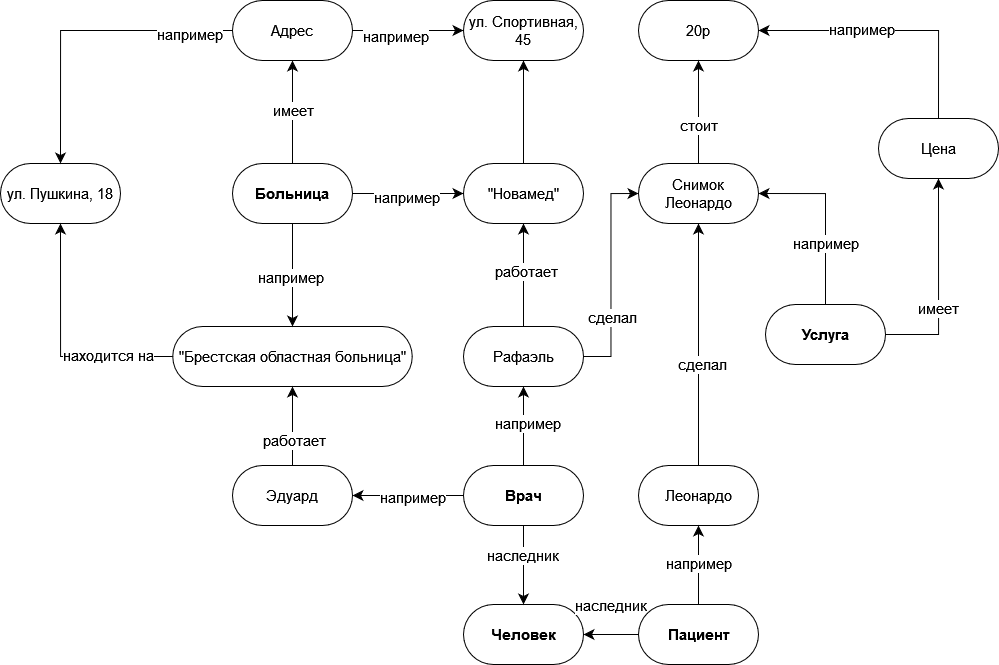

The diagram above was exported from draw.io. Its source (the exported page's mxGraphModel, read from the mxfile embedded in the PNG):
<mxGraphModel dx="2312" dy="1035" grid="0" gridSize="10" guides="1" tooltips="1" connect="1" arrows="1" fold="1" page="0" pageScale="1" pageWidth="827" pageHeight="1169" math="0" shadow="0">
  <root>
    <mxCell id="0" />
    <mxCell id="1" parent="0" />
    <mxCell id="hlPVLqcWs_SXu_4-icYJ-14" value="&lt;b style=&quot;font-size: 15px;&quot;&gt;Человек&lt;/b&gt;" style="rounded=1;whiteSpace=wrap;html=1;arcSize=50;fontSize=15;" vertex="1" parent="1">
      <mxGeometry x="116" y="949" width="120" height="60" as="geometry" />
    </mxCell>
    <mxCell id="hlPVLqcWs_SXu_4-icYJ-50" style="edgeStyle=orthogonalEdgeStyle;rounded=0;orthogonalLoop=1;jettySize=auto;html=1;exitX=0.5;exitY=0;exitDx=0;exitDy=0;entryX=1;entryY=0.5;entryDx=0;entryDy=0;fontSize=15;startSize=8;endSize=8;" edge="1" parent="1" source="hlPVLqcWs_SXu_4-icYJ-15" target="hlPVLqcWs_SXu_4-icYJ-49">
      <mxGeometry relative="1" as="geometry" />
    </mxCell>
    <mxCell id="hlPVLqcWs_SXu_4-icYJ-70" value="например" style="edgeLabel;html=1;align=center;verticalAlign=middle;resizable=0;points=[];;fontSize=15;" vertex="1" connectable="0" parent="hlPVLqcWs_SXu_4-icYJ-50">
      <mxGeometry x="-0.3049" y="1" relative="1" as="geometry">
        <mxPoint as="offset" />
      </mxGeometry>
    </mxCell>
    <mxCell id="hlPVLqcWs_SXu_4-icYJ-51" style="edgeStyle=orthogonalEdgeStyle;rounded=0;orthogonalLoop=1;jettySize=auto;html=1;exitX=1;exitY=0.5;exitDx=0;exitDy=0;entryX=0.5;entryY=1;entryDx=0;entryDy=0;fontSize=15;startSize=8;endSize=8;" edge="1" parent="1" source="hlPVLqcWs_SXu_4-icYJ-15" target="hlPVLqcWs_SXu_4-icYJ-48">
      <mxGeometry relative="1" as="geometry" />
    </mxCell>
    <mxCell id="hlPVLqcWs_SXu_4-icYJ-71" value="имеет" style="edgeLabel;html=1;align=center;verticalAlign=middle;resizable=0;points=[];;fontSize=15;" vertex="1" connectable="0" parent="hlPVLqcWs_SXu_4-icYJ-51">
      <mxGeometry x="-0.2382" y="1" relative="1" as="geometry">
        <mxPoint as="offset" />
      </mxGeometry>
    </mxCell>
    <mxCell id="hlPVLqcWs_SXu_4-icYJ-15" value="&lt;b style=&quot;font-size: 15px;&quot;&gt;Услуга&lt;/b&gt;" style="rounded=1;whiteSpace=wrap;html=1;arcSize=50;fontSize=15;" vertex="1" parent="1">
      <mxGeometry x="418" y="649" width="120" height="60" as="geometry" />
    </mxCell>
    <mxCell id="hlPVLqcWs_SXu_4-icYJ-44" style="edgeStyle=orthogonalEdgeStyle;rounded=0;orthogonalLoop=1;jettySize=auto;html=1;exitX=0.5;exitY=0;exitDx=0;exitDy=0;entryX=0.5;entryY=1;entryDx=0;entryDy=0;fontSize=15;startSize=8;endSize=8;" edge="1" parent="1" source="hlPVLqcWs_SXu_4-icYJ-16" target="hlPVLqcWs_SXu_4-icYJ-49">
      <mxGeometry relative="1" as="geometry" />
    </mxCell>
    <mxCell id="hlPVLqcWs_SXu_4-icYJ-69" value="сделал" style="edgeLabel;html=1;align=center;verticalAlign=middle;resizable=0;points=[];;fontSize=15;" vertex="1" connectable="0" parent="hlPVLqcWs_SXu_4-icYJ-44">
      <mxGeometry x="-0.1588" y="-3" relative="1" as="geometry">
        <mxPoint as="offset" />
      </mxGeometry>
    </mxCell>
    <mxCell id="hlPVLqcWs_SXu_4-icYJ-16" value="Леонардо" style="rounded=1;whiteSpace=wrap;html=1;arcSize=50;fontSize=15;" vertex="1" parent="1">
      <mxGeometry x="291" y="810" width="120" height="60" as="geometry" />
    </mxCell>
    <mxCell id="hlPVLqcWs_SXu_4-icYJ-42" style="edgeStyle=none;curved=1;rounded=0;orthogonalLoop=1;jettySize=auto;html=1;exitX=1;exitY=0.5;exitDx=0;exitDy=0;entryX=1;entryY=0.5;entryDx=0;entryDy=0;fontSize=15;startSize=8;endSize=8;" edge="1" parent="1" source="hlPVLqcWs_SXu_4-icYJ-17" target="hlPVLqcWs_SXu_4-icYJ-14">
      <mxGeometry relative="1" as="geometry" />
    </mxCell>
    <mxCell id="hlPVLqcWs_SXu_4-icYJ-67" value="наследник" style="edgeLabel;html=1;align=center;verticalAlign=middle;resizable=0;points=[];;fontSize=15;" vertex="1" connectable="0" parent="hlPVLqcWs_SXu_4-icYJ-42">
      <mxGeometry x="0.6602" y="2" relative="1" as="geometry">
        <mxPoint x="-3" y="-32" as="offset" />
      </mxGeometry>
    </mxCell>
    <mxCell id="hlPVLqcWs_SXu_4-icYJ-43" style="edgeStyle=none;curved=1;rounded=0;orthogonalLoop=1;jettySize=auto;html=1;exitX=0.5;exitY=1;exitDx=0;exitDy=0;fontSize=15;startSize=8;endSize=8;" edge="1" parent="1" source="hlPVLqcWs_SXu_4-icYJ-17" target="hlPVLqcWs_SXu_4-icYJ-16">
      <mxGeometry relative="1" as="geometry">
        <mxPoint x="349" y="845" as="targetPoint" />
      </mxGeometry>
    </mxCell>
    <mxCell id="hlPVLqcWs_SXu_4-icYJ-68" value="например" style="edgeLabel;html=1;align=center;verticalAlign=middle;resizable=0;points=[];;fontSize=15;" vertex="1" connectable="0" parent="hlPVLqcWs_SXu_4-icYJ-43">
      <mxGeometry x="0.4502" y="1" relative="1" as="geometry">
        <mxPoint as="offset" />
      </mxGeometry>
    </mxCell>
    <mxCell id="hlPVLqcWs_SXu_4-icYJ-17" value="&lt;b style=&quot;font-size: 15px;&quot;&gt;Пациент&lt;/b&gt;" style="rounded=1;whiteSpace=wrap;html=1;arcSize=50;fontSize=15;" vertex="1" parent="1">
      <mxGeometry x="291" y="949" width="120" height="60" as="geometry" />
    </mxCell>
    <mxCell id="hlPVLqcWs_SXu_4-icYJ-38" style="edgeStyle=none;curved=1;rounded=0;orthogonalLoop=1;jettySize=auto;html=1;exitX=0;exitY=0.5;exitDx=0;exitDy=0;entryX=1;entryY=0.5;entryDx=0;entryDy=0;fontSize=15;startSize=8;endSize=8;" edge="1" parent="1" source="hlPVLqcWs_SXu_4-icYJ-18" target="hlPVLqcWs_SXu_4-icYJ-33">
      <mxGeometry relative="1" as="geometry" />
    </mxCell>
    <mxCell id="hlPVLqcWs_SXu_4-icYJ-65" value="например" style="edgeLabel;html=1;align=center;verticalAlign=middle;resizable=0;points=[];;fontSize=15;" vertex="1" connectable="0" parent="hlPVLqcWs_SXu_4-icYJ-38">
      <mxGeometry x="-0.0564" y="1" relative="1" as="geometry">
        <mxPoint as="offset" />
      </mxGeometry>
    </mxCell>
    <mxCell id="hlPVLqcWs_SXu_4-icYJ-40" style="edgeStyle=none;curved=1;rounded=0;orthogonalLoop=1;jettySize=auto;html=1;exitX=0.5;exitY=0;exitDx=0;exitDy=0;entryX=0.5;entryY=1;entryDx=0;entryDy=0;fontSize=15;startSize=8;endSize=8;" edge="1" parent="1" source="hlPVLqcWs_SXu_4-icYJ-18" target="hlPVLqcWs_SXu_4-icYJ-19">
      <mxGeometry relative="1" as="geometry" />
    </mxCell>
    <mxCell id="hlPVLqcWs_SXu_4-icYJ-64" value="например" style="edgeLabel;html=1;align=center;verticalAlign=middle;resizable=0;points=[];;fontSize=15;" vertex="1" connectable="0" parent="hlPVLqcWs_SXu_4-icYJ-40">
      <mxGeometry x="0.0846" y="-3" relative="1" as="geometry">
        <mxPoint as="offset" />
      </mxGeometry>
    </mxCell>
    <mxCell id="hlPVLqcWs_SXu_4-icYJ-41" style="edgeStyle=none;curved=1;rounded=0;orthogonalLoop=1;jettySize=auto;html=1;exitX=0.5;exitY=1;exitDx=0;exitDy=0;entryX=0.5;entryY=0;entryDx=0;entryDy=0;fontSize=15;startSize=8;endSize=8;" edge="1" parent="1" source="hlPVLqcWs_SXu_4-icYJ-18" target="hlPVLqcWs_SXu_4-icYJ-14">
      <mxGeometry relative="1" as="geometry" />
    </mxCell>
    <mxCell id="hlPVLqcWs_SXu_4-icYJ-66" value="наследник" style="edgeLabel;html=1;align=center;verticalAlign=middle;resizable=0;points=[];;fontSize=15;" vertex="1" connectable="0" parent="hlPVLqcWs_SXu_4-icYJ-41">
      <mxGeometry x="-0.2458" y="-2" relative="1" as="geometry">
        <mxPoint as="offset" />
      </mxGeometry>
    </mxCell>
    <mxCell id="hlPVLqcWs_SXu_4-icYJ-18" value="&lt;b style=&quot;font-size: 15px;&quot;&gt;Врач&lt;/b&gt;" style="rounded=1;whiteSpace=wrap;html=1;arcSize=50;fontSize=15;" vertex="1" parent="1">
      <mxGeometry x="116" y="810" width="120" height="60" as="geometry" />
    </mxCell>
    <mxCell id="hlPVLqcWs_SXu_4-icYJ-39" style="edgeStyle=none;curved=1;rounded=0;orthogonalLoop=1;jettySize=auto;html=1;exitX=0.5;exitY=0;exitDx=0;exitDy=0;entryX=0.5;entryY=1;entryDx=0;entryDy=0;fontSize=15;startSize=8;endSize=8;" edge="1" parent="1" source="hlPVLqcWs_SXu_4-icYJ-19" target="hlPVLqcWs_SXu_4-icYJ-21">
      <mxGeometry relative="1" as="geometry" />
    </mxCell>
    <mxCell id="hlPVLqcWs_SXu_4-icYJ-63" value="работает" style="edgeLabel;html=1;align=center;verticalAlign=middle;resizable=0;points=[];;fontSize=15;" vertex="1" connectable="0" parent="hlPVLqcWs_SXu_4-icYJ-39">
      <mxGeometry x="0.0966" y="-2" relative="1" as="geometry">
        <mxPoint as="offset" />
      </mxGeometry>
    </mxCell>
    <mxCell id="hlPVLqcWs_SXu_4-icYJ-53" style="edgeStyle=orthogonalEdgeStyle;rounded=0;orthogonalLoop=1;jettySize=auto;html=1;exitX=1;exitY=0.5;exitDx=0;exitDy=0;entryX=0;entryY=0.5;entryDx=0;entryDy=0;fontSize=15;startSize=8;endSize=8;" edge="1" parent="1" source="hlPVLqcWs_SXu_4-icYJ-19" target="hlPVLqcWs_SXu_4-icYJ-49">
      <mxGeometry relative="1" as="geometry" />
    </mxCell>
    <mxCell id="hlPVLqcWs_SXu_4-icYJ-74" value="сделал" style="edgeLabel;html=1;align=center;verticalAlign=middle;resizable=0;points=[];;fontSize=15;" vertex="1" connectable="0" parent="hlPVLqcWs_SXu_4-icYJ-53">
      <mxGeometry x="-0.389" y="-1" relative="1" as="geometry">
        <mxPoint as="offset" />
      </mxGeometry>
    </mxCell>
    <mxCell id="hlPVLqcWs_SXu_4-icYJ-19" value="Рафаэль" style="rounded=1;whiteSpace=wrap;html=1;arcSize=50;fontSize=15;" vertex="1" parent="1">
      <mxGeometry x="116" y="671" width="120" height="60" as="geometry" />
    </mxCell>
    <mxCell id="hlPVLqcWs_SXu_4-icYJ-20" value="&lt;font style=&quot;font-size: 15px;&quot;&gt;&quot;Брестская областная больница&quot;&lt;/font&gt;" style="rounded=1;whiteSpace=wrap;html=1;arcSize=50;fontSize=15;" vertex="1" parent="1">
      <mxGeometry x="-174.75" y="671" width="239.5" height="60" as="geometry" />
    </mxCell>
    <mxCell id="hlPVLqcWs_SXu_4-icYJ-29" style="edgeStyle=none;curved=1;rounded=0;orthogonalLoop=1;jettySize=auto;html=1;exitX=0.5;exitY=0;exitDx=0;exitDy=0;fontSize=15;startSize=8;endSize=8;" edge="1" parent="1" source="hlPVLqcWs_SXu_4-icYJ-21" target="hlPVLqcWs_SXu_4-icYJ-22">
      <mxGeometry relative="1" as="geometry" />
    </mxCell>
    <mxCell id="hlPVLqcWs_SXu_4-icYJ-21" value="&quot;Новамед&quot;" style="rounded=1;whiteSpace=wrap;html=1;arcSize=50;fontSize=15;" vertex="1" parent="1">
      <mxGeometry x="116" y="508" width="120" height="60" as="geometry" />
    </mxCell>
    <mxCell id="hlPVLqcWs_SXu_4-icYJ-22" value="ул. Спортивная, 45" style="rounded=1;whiteSpace=wrap;html=1;arcSize=50;fontSize=15;" vertex="1" parent="1">
      <mxGeometry x="116" y="345" width="120" height="60" as="geometry" />
    </mxCell>
    <mxCell id="hlPVLqcWs_SXu_4-icYJ-26" style="edgeStyle=none;curved=1;rounded=0;orthogonalLoop=1;jettySize=auto;html=1;exitX=0.5;exitY=0;exitDx=0;exitDy=0;entryX=0.5;entryY=1;entryDx=0;entryDy=0;fontSize=15;startSize=8;endSize=8;" edge="1" parent="1" source="hlPVLqcWs_SXu_4-icYJ-23" target="hlPVLqcWs_SXu_4-icYJ-25">
      <mxGeometry relative="1" as="geometry" />
    </mxCell>
    <mxCell id="hlPVLqcWs_SXu_4-icYJ-56" value="имеет" style="edgeLabel;html=1;align=center;verticalAlign=middle;resizable=0;points=[];;fontSize=15;" vertex="1" connectable="0" parent="hlPVLqcWs_SXu_4-icYJ-26">
      <mxGeometry x="0.0458" relative="1" as="geometry">
        <mxPoint as="offset" />
      </mxGeometry>
    </mxCell>
    <mxCell id="hlPVLqcWs_SXu_4-icYJ-28" style="edgeStyle=none;curved=1;rounded=0;orthogonalLoop=1;jettySize=auto;html=1;exitX=1;exitY=0.5;exitDx=0;exitDy=0;fontSize=15;startSize=8;endSize=8;" edge="1" parent="1" source="hlPVLqcWs_SXu_4-icYJ-23" target="hlPVLqcWs_SXu_4-icYJ-21">
      <mxGeometry relative="1" as="geometry" />
    </mxCell>
    <mxCell id="hlPVLqcWs_SXu_4-icYJ-62" value="например" style="edgeLabel;html=1;align=center;verticalAlign=middle;resizable=0;points=[];;fontSize=15;" vertex="1" connectable="0" parent="hlPVLqcWs_SXu_4-icYJ-28">
      <mxGeometry x="-0.0384" y="-3" relative="1" as="geometry">
        <mxPoint as="offset" />
      </mxGeometry>
    </mxCell>
    <mxCell id="hlPVLqcWs_SXu_4-icYJ-30" style="edgeStyle=none;curved=1;rounded=0;orthogonalLoop=1;jettySize=auto;html=1;exitX=0.5;exitY=1;exitDx=0;exitDy=0;fontSize=15;startSize=8;endSize=8;" edge="1" parent="1" source="hlPVLqcWs_SXu_4-icYJ-23" target="hlPVLqcWs_SXu_4-icYJ-20">
      <mxGeometry relative="1" as="geometry" />
    </mxCell>
    <mxCell id="hlPVLqcWs_SXu_4-icYJ-59" value="например" style="edgeLabel;html=1;align=center;verticalAlign=middle;resizable=0;points=[];;fontSize=15;" vertex="1" connectable="0" parent="hlPVLqcWs_SXu_4-icYJ-30">
      <mxGeometry x="0.0261" y="-3" relative="1" as="geometry">
        <mxPoint as="offset" />
      </mxGeometry>
    </mxCell>
    <mxCell id="hlPVLqcWs_SXu_4-icYJ-23" value="&lt;b style=&quot;font-size: 15px;&quot;&gt;Больница&lt;/b&gt;" style="rounded=1;whiteSpace=wrap;html=1;arcSize=50;fontSize=15;" vertex="1" parent="1">
      <mxGeometry x="-115" y="508" width="120" height="60" as="geometry" />
    </mxCell>
    <mxCell id="hlPVLqcWs_SXu_4-icYJ-24" value="ул. Пушкина, 18" style="rounded=1;whiteSpace=wrap;html=1;arcSize=50;fontSize=15;" vertex="1" parent="1">
      <mxGeometry x="-347" y="508" width="120" height="60" as="geometry" />
    </mxCell>
    <mxCell id="hlPVLqcWs_SXu_4-icYJ-27" style="edgeStyle=none;curved=1;rounded=0;orthogonalLoop=1;jettySize=auto;html=1;exitX=1;exitY=0.5;exitDx=0;exitDy=0;fontSize=15;startSize=8;endSize=8;" edge="1" parent="1" source="hlPVLqcWs_SXu_4-icYJ-25" target="hlPVLqcWs_SXu_4-icYJ-22">
      <mxGeometry relative="1" as="geometry" />
    </mxCell>
    <mxCell id="hlPVLqcWs_SXu_4-icYJ-58" value="например" style="edgeLabel;html=1;align=center;verticalAlign=middle;resizable=0;points=[];;fontSize=15;" vertex="1" connectable="0" parent="hlPVLqcWs_SXu_4-icYJ-27">
      <mxGeometry x="-0.2281" y="-5" relative="1" as="geometry">
        <mxPoint as="offset" />
      </mxGeometry>
    </mxCell>
    <mxCell id="hlPVLqcWs_SXu_4-icYJ-32" style="edgeStyle=orthogonalEdgeStyle;rounded=0;orthogonalLoop=1;jettySize=auto;html=1;exitX=0;exitY=0.5;exitDx=0;exitDy=0;fontSize=15;startSize=8;endSize=8;entryX=0.5;entryY=0;entryDx=0;entryDy=0;" edge="1" parent="1" source="hlPVLqcWs_SXu_4-icYJ-25" target="hlPVLqcWs_SXu_4-icYJ-24">
      <mxGeometry relative="1" as="geometry" />
    </mxCell>
    <mxCell id="hlPVLqcWs_SXu_4-icYJ-57" value="например" style="edgeLabel;html=1;align=center;verticalAlign=middle;resizable=0;points=[];;fontSize=15;" vertex="1" connectable="0" parent="hlPVLqcWs_SXu_4-icYJ-32">
      <mxGeometry x="-0.7149" y="3" relative="1" as="geometry">
        <mxPoint as="offset" />
      </mxGeometry>
    </mxCell>
    <mxCell id="hlPVLqcWs_SXu_4-icYJ-25" value="Адрес" style="rounded=1;whiteSpace=wrap;html=1;arcSize=50;fontSize=15;" vertex="1" parent="1">
      <mxGeometry x="-115" y="345" width="120" height="60" as="geometry" />
    </mxCell>
    <mxCell id="hlPVLqcWs_SXu_4-icYJ-31" style="edgeStyle=orthogonalEdgeStyle;rounded=0;orthogonalLoop=1;jettySize=auto;html=1;exitX=0;exitY=0.5;exitDx=0;exitDy=0;entryX=0.5;entryY=1;entryDx=0;entryDy=0;fontSize=15;startSize=8;endSize=8;" edge="1" parent="1" source="hlPVLqcWs_SXu_4-icYJ-20" target="hlPVLqcWs_SXu_4-icYJ-24">
      <mxGeometry relative="1" as="geometry" />
    </mxCell>
    <mxCell id="hlPVLqcWs_SXu_4-icYJ-60" value="находится на" style="edgeLabel;html=1;align=center;verticalAlign=middle;resizable=0;points=[];;fontSize=15;" vertex="1" connectable="0" parent="hlPVLqcWs_SXu_4-icYJ-31">
      <mxGeometry x="-0.4719" y="-2" relative="1" as="geometry">
        <mxPoint as="offset" />
      </mxGeometry>
    </mxCell>
    <mxCell id="hlPVLqcWs_SXu_4-icYJ-37" style="edgeStyle=none;curved=1;rounded=0;orthogonalLoop=1;jettySize=auto;html=1;exitX=0.5;exitY=0;exitDx=0;exitDy=0;entryX=0.5;entryY=1;entryDx=0;entryDy=0;fontSize=15;startSize=8;endSize=8;" edge="1" parent="1" source="hlPVLqcWs_SXu_4-icYJ-33" target="hlPVLqcWs_SXu_4-icYJ-20">
      <mxGeometry relative="1" as="geometry" />
    </mxCell>
    <mxCell id="hlPVLqcWs_SXu_4-icYJ-61" value="работает" style="edgeLabel;html=1;align=center;verticalAlign=middle;resizable=0;points=[];;fontSize=15;" vertex="1" connectable="0" parent="hlPVLqcWs_SXu_4-icYJ-37">
      <mxGeometry x="-0.3684" y="-1" relative="1" as="geometry">
        <mxPoint as="offset" />
      </mxGeometry>
    </mxCell>
    <mxCell id="hlPVLqcWs_SXu_4-icYJ-33" value="Эдуард" style="rounded=1;whiteSpace=wrap;html=1;arcSize=50;fontSize=15;" vertex="1" parent="1">
      <mxGeometry x="-115" y="810" width="120" height="60" as="geometry" />
    </mxCell>
    <mxCell id="hlPVLqcWs_SXu_4-icYJ-47" value="20р" style="rounded=1;whiteSpace=wrap;html=1;arcSize=50;fontSize=15;" vertex="1" parent="1">
      <mxGeometry x="291" y="345" width="120" height="60" as="geometry" />
    </mxCell>
    <mxCell id="hlPVLqcWs_SXu_4-icYJ-54" style="edgeStyle=orthogonalEdgeStyle;rounded=0;orthogonalLoop=1;jettySize=auto;html=1;exitX=0.5;exitY=0;exitDx=0;exitDy=0;fontSize=15;startSize=8;endSize=8;" edge="1" parent="1" source="hlPVLqcWs_SXu_4-icYJ-48" target="hlPVLqcWs_SXu_4-icYJ-47">
      <mxGeometry relative="1" as="geometry">
        <Array as="points">
          <mxPoint x="591" y="375" />
        </Array>
      </mxGeometry>
    </mxCell>
    <mxCell id="hlPVLqcWs_SXu_4-icYJ-72" value="например" style="edgeLabel;html=1;align=center;verticalAlign=middle;resizable=0;points=[];;fontSize=15;" vertex="1" connectable="0" parent="hlPVLqcWs_SXu_4-icYJ-54">
      <mxGeometry x="0.23" y="-2" relative="1" as="geometry">
        <mxPoint as="offset" />
      </mxGeometry>
    </mxCell>
    <mxCell id="hlPVLqcWs_SXu_4-icYJ-48" value="Цена" style="rounded=1;whiteSpace=wrap;html=1;arcSize=50;fontSize=15;" vertex="1" parent="1">
      <mxGeometry x="531" y="463" width="120" height="60" as="geometry" />
    </mxCell>
    <mxCell id="hlPVLqcWs_SXu_4-icYJ-52" style="edgeStyle=orthogonalEdgeStyle;rounded=0;orthogonalLoop=1;jettySize=auto;html=1;exitX=0.5;exitY=0;exitDx=0;exitDy=0;entryX=0.5;entryY=1;entryDx=0;entryDy=0;fontSize=15;startSize=8;endSize=8;" edge="1" parent="1" source="hlPVLqcWs_SXu_4-icYJ-49" target="hlPVLqcWs_SXu_4-icYJ-47">
      <mxGeometry relative="1" as="geometry" />
    </mxCell>
    <mxCell id="hlPVLqcWs_SXu_4-icYJ-73" value="стоит" style="edgeLabel;html=1;align=center;verticalAlign=middle;resizable=0;points=[];;fontSize=15;" vertex="1" connectable="0" parent="hlPVLqcWs_SXu_4-icYJ-52">
      <mxGeometry x="-0.2478" y="1" relative="1" as="geometry">
        <mxPoint as="offset" />
      </mxGeometry>
    </mxCell>
    <mxCell id="hlPVLqcWs_SXu_4-icYJ-49" value="Снимок Леонардо " style="rounded=1;whiteSpace=wrap;html=1;arcSize=50;fontSize=15;" vertex="1" parent="1">
      <mxGeometry x="291" y="508" width="120" height="60" as="geometry" />
    </mxCell>
  </root>
</mxGraphModel>